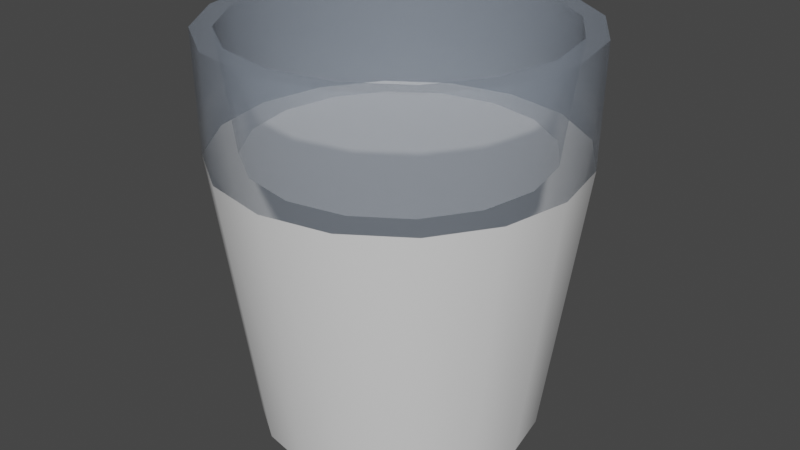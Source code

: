# Source: milk.blend  (saved by Blender 3.4.6; exported with 4.5.12 LTS)
import bpy
from mathutils import Matrix  # noqa: F401  (used for matrix-valued properties, if any)

bpy.ops.wm.read_factory_settings(use_empty=True)
scene = bpy.context.scene
scene.name = 'Scene'

# ---- collections
col_collection = bpy.data.collections.new('Collection'); scene.collection.children.link(col_collection)

# ---- materials (node trees are filled in below, after node groups)
mat_material_001 = bpy.data.materials.new('Material.001')
mat_material_009 = bpy.data.materials.new('Material.009')

# ---- node groups
ng_auto_smooth = bpy.data.node_groups.new('Auto Smooth', 'GeometryNodeTree')
_s = ng_auto_smooth.interface.new_socket(name='Geometry', in_out='OUTPUT', socket_type='NodeSocketGeometry')
_s = ng_auto_smooth.interface.new_socket(name='Geometry', in_out='INPUT', socket_type='NodeSocketGeometry')
_s = ng_auto_smooth.interface.new_socket(name='Angle', in_out='INPUT', socket_type='NodeSocketFloat')
_s.subtype = 'ANGLE'
_s.min_value = 0.0
_s.max_value = 3.142
ng_auto_smooth.is_modifier = True
_N = ng_auto_smooth.nodes; _L = ng_auto_smooth.links
n0 = _N.new('NodeGroupOutput'); n0.name = 'Group Output'; n0.location = (480, -100)
n1 = _N.new('NodeGroupInput'); n1.name = 'Group Input'; n1.location = (-420, -300)
n2 = _N.new('NodeGroupInput'); n2.name = 'Group Input.001'; n2.location = (-60, -100)
n3 = _N.new('GeometryNodeSetShadeSmooth'); n3.name = 'Set Shade Smooth'; n3.location = (120, -100)
n3.domain = 'EDGE'
n4 = _N.new('GeometryNodeSetShadeSmooth'); n4.name = 'Set Shade Smooth.001'; n4.location = (300, -100)
n5 = _N.new('GeometryNodeInputMeshEdgeAngle'); n5.name = 'Edge Angle'; n5.location = (-420, -220)
n6 = _N.new('GeometryNodeInputEdgeSmooth'); n6.name = 'Is Edge Smooth'; n6.location = (-60, -160)
n7 = _N.new('GeometryNodeInputShadeSmooth'); n7.name = 'Is Face Smooth'; n7.location = (-240, -340)
n8 = _N.new('FunctionNodeBooleanMath'); n8.name = 'Boolean Math'; n8.location = (-60, -220)
n9 = _N.new('FunctionNodeCompare'); n9.name = 'Compare'; n9.location = (-240, -180)
n9.operation = 'LESS_EQUAL'
_L.new(n5.outputs[0], n9.inputs[0])
_L.new(n4.outputs[0], n0.inputs[0])
_L.new(n1.outputs[1], n9.inputs[1])
_L.new(n9.outputs[0], n8.inputs[0])
_L.new(n7.outputs[0], n8.inputs[1])
_L.new(n2.outputs[0], n3.inputs[0])
_L.new(n6.outputs[0], n3.inputs[1])
_L.new(n3.outputs[0], n4.inputs[0])
_L.new(n8.outputs[0], n3.inputs[2])
n0.is_active_output = True

# ---- material node trees
mat_material_001.use_nodes = True; mat_material_001.node_tree.nodes.clear()
_N = mat_material_001.node_tree.nodes; _L = mat_material_001.node_tree.links
n0 = _N.new('ShaderNodeOutputMaterial'); n0.name = 'Material Output'; n0.location = (300, 300)
n1 = _N.new('ShaderNodeBsdfPrincipled'); n1.name = 'Principled BSDF'; n1.location = (10, 300)
n1.distribution = 'GGX'
n1.subsurface_method = 'RANDOM_WALK_SKIN'
n1.inputs[0].default_value = (0.3241, 0.3793, 0.4575, 1.0)
n1.inputs[2].default_value = 0.2638
n1.inputs[3].default_value = 1.45
n1.inputs[4].default_value = 0.3701
n1.inputs[13].default_value = 1.0
n1.inputs[27].default_value = (0.0, 0.0, 0.0, 1.0)
n1.inputs[28].default_value = 1.0
_L.new(n1.outputs[0], n0.inputs[0])
n0.is_active_output = True
mat_material_009.use_nodes = True; mat_material_009.node_tree.nodes.clear()
_N = mat_material_009.node_tree.nodes; _L = mat_material_009.node_tree.links
n0 = _N.new('ShaderNodeBsdfPrincipled'); n0.name = 'Principled BSDF'; n0.location = (10, 300)
n0.distribution = 'GGX'
n0.subsurface_method = 'RANDOM_WALK_SKIN'
n0.inputs[3].default_value = 1.45
n0.inputs[27].default_value = (0.0, 0.0, 0.0, 1.0)
n0.inputs[28].default_value = 1.0
n1 = _N.new('ShaderNodeOutputMaterial'); n1.name = 'Material Output'; n1.location = (300, 300)
_L.new(n0.outputs[0], n1.inputs[0])
n1.is_active_output = True

# ---- world
world_world = bpy.data.worlds.new('World'); scene.world = world_world
world_world.use_nodes = True; world_world.node_tree.nodes.clear()
_N = world_world.node_tree.nodes; _L = world_world.node_tree.links
n0 = _N.new('ShaderNodeOutputWorld'); n0.name = 'World Output'; n0.location = (300, 300)
n1 = _N.new('ShaderNodeBackground'); n1.name = 'Background'; n1.location = (10, 300)
n1.inputs[0].default_value = (0.05088, 0.05088, 0.05088, 1.0)
_L.new(n1.outputs[0], n0.inputs[0])
n0.is_active_output = True
world_world.color = (0.05088, 0.05088, 0.05088)
world_world.use_sun_shadow = False
world_world.sun_shadow_jitter_overblur = 0.0

# ---- meshes
me_cylinder = bpy.data.meshes.new('Cylinder')
me_cylinder.from_pydata([(1.519e-08, 0.1771, 0.5044), (1.484e-08, 0.1839, 0.8527), (0.06776, 0.1636, 0.5044), (0.07039, 0.1699, 0.8527), (0.1252, 0.1252, 0.5044), (0.1301, 0.1301, 0.8527), (0.1636, 0.06776, 0.5044), (0.1699, 0.07039, 0.8527), (0.1771, 2.172e-09, 0.5044), (0.1839, 2.255e-09, 0.8527), (0.1636, -0.06776, 0.5044), (0.1699, -0.07039, 0.8527), (0.1252, -0.1252, 0.5044), (0.1301, -0.1301, 0.8527), (0.06776, -0.1636, 0.5044), (0.07039, -0.1699, 0.8527), (1.519e-08, -0.1771, 0.5044), (1.484e-08, -0.1839, 0.8527), (-0.06776, -0.1636, 0.5044), (-0.07039, -0.1699, 0.8527), (-0.1252, -0.1252, 0.5044), (-0.1301, -0.1301, 0.8527), (-0.1636, -0.06776, 0.5044), (-0.1699, -0.07039, 0.8527), (-0.1771, 2.172e-09, 0.5044), (-0.1839, 2.255e-09, 0.8527), (-0.1636, 0.06776, 0.5044), (-0.1699, 0.07039, 0.8527), (-0.1252, 0.1252, 0.5044), (-0.1301, 0.1301, 0.8527), (-0.06776, 0.1636, 0.5044), (-0.07039, 0.1699, 0.8527), (0.08595, 0.2075, 0.8527), (1.577e-08, 0.2246, 0.8527), (0.1588, 0.1588, 0.8527), (0.2075, 0.08595, 0.8527), (0.2246, 2.255e-09, 0.8527), (0.2075, -0.08595, 0.8527), (0.1588, -0.1588, 0.8527), (0.08595, -0.2075, 0.8527), (1.577e-08, -0.2246, 0.8527), (-0.08595, -0.2075, 0.8527), (-0.1588, -0.1588, 0.8527), (-0.2075, -0.08595, 0.8527), (-0.2246, 2.255e-09, 0.8527), (-0.2075, 0.08595, 0.8527), (-0.1588, 0.1588, 0.8527), (-0.08595, 0.2075, 0.8527), (0.08703, 0.2101, 1.001), (1.585e-08, 0.2274, 1.001), (0.1608, 0.1608, 1.001), (0.2101, 0.08703, 1.001), (0.2274, 2.29e-09, 1.001), (0.2101, -0.08703, 1.001), (0.1608, -0.1608, 1.001), (0.08703, -0.2101, 1.001), (1.585e-08, -0.2274, 1.001), (-0.08703, -0.2101, 1.001), (-0.1608, -0.1608, 1.001), (-0.2101, -0.08703, 1.001), (-0.2274, 2.29e-09, 1.001), (-0.2101, 0.08703, 1.001), (-0.1608, 0.1608, 1.001), (-0.08703, 0.2101, 1.001), (0.07739, 0.1868, 1.001), (1.559e-08, 0.2022, 1.001), (0.143, 0.143, 1.001), (0.1868, 0.07739, 1.001), (0.2022, 2.406e-09, 1.001), (0.1868, -0.07739, 1.001), (0.143, -0.143, 1.001), (0.07739, -0.1868, 1.001), (1.559e-08, -0.2022, 1.001), (-0.07739, -0.1868, 1.001), (-0.143, -0.143, 1.001), (-0.1868, -0.07739, 1.001), (-0.2022, 2.406e-09, 1.001), (-0.1868, 0.07739, 1.001), (-0.143, 0.143, 1.001), (-0.07739, 0.1868, 1.001)], [], [(0, 33, 32, 2), (2, 32, 34, 4), (4, 34, 35, 6), (6, 35, 36, 8), (8, 36, 37, 10), (10, 37, 38, 12), (12, 38, 39, 14), (14, 39, 40, 16), (16, 40, 41, 18), (18, 41, 42, 20), (20, 42, 43, 22), (22, 43, 44, 24), (24, 44, 45, 26), (26, 45, 46, 28), (3, 1, 31, 29, 27, 25, 23, 21, 19, 17, 15, 13, 11, 9, 7, 5), (28, 46, 47, 30), (30, 47, 33, 0), (0, 2, 4, 6, 8, 10, 12, 14, 16, 18, 20, 22, 24, 26, 28, 30), (9, 11, 69, 68), (45, 44, 60, 61), (36, 35, 51, 52), (7, 9, 68, 67), (5, 7, 67, 66), (40, 39, 55, 56), (31, 1, 65, 79), (3, 5, 66, 64), (29, 31, 79, 78), (44, 43, 59, 60), (35, 34, 50, 51), (1, 3, 64, 65), (27, 29, 78, 77), (33, 47, 63, 49), (39, 38, 54, 55), (25, 27, 77, 76), (65, 64, 48, 49), (64, 66, 50, 48), (66, 67, 51, 50), (67, 68, 52, 51), (68, 69, 53, 52), (69, 70, 54, 53), (70, 71, 55, 54), (71, 72, 56, 55), (72, 73, 57, 56), (73, 74, 58, 57), (74, 75, 59, 58), (75, 76, 60, 59), (76, 77, 61, 60), (77, 78, 62, 61), (78, 79, 63, 62), (79, 65, 49, 63), (41, 40, 56, 57), (11, 13, 70, 69), (13, 15, 71, 70), (37, 36, 52, 53), (46, 45, 61, 62), (32, 33, 49, 48), (15, 17, 72, 71), (42, 41, 57, 58), (17, 19, 73, 72), (19, 21, 74, 73), (38, 37, 53, 54), (47, 46, 62, 63), (21, 23, 75, 74), (34, 32, 48, 50), (43, 42, 58, 59), (23, 25, 76, 75)])
me_cylinder.polygons.foreach_set('use_smooth', [True] * 66)
me_cylinder.polygons.foreach_set('material_index', [1, 1, 1, 1, 1, 1, 1, 1, 1, 1, 1, 1, 1, 1, 1, 1, 1, 1, 0, 0, 0, 0, 0, 0, 0, 0, 0, 0, 0, 0, 0, 0, 0, 0, 0, 0, 0, 0, 0, 0, 0, 0, 0, 0, 0, 0, 0, 0, 0, 0, 0, 0, 0, 0, 0, 0, 0, 0, 0, 0, 0, 0, 0, 0, 0, 0])
_uv = me_cylinder.uv_layers.new(name='UVMap')
_uv.uv.foreach_set('vector', [1.0, 0.5, 1.0, 1.0, 0.9375, 1.0, 0.9375, 0.5, 0.9375, 0.5, 0.9375, 1.0, 0.875, 1.0, 0.875, 0.5, 0.875, 0.5, 0.875, 1.0, 0.8125, 1.0, 0.8125, 0.5, 0.8125, 0.5, 0.8125, 1.0, 0.75, 1.0, 0.75, 0.5, 0.75, 0.5, 0.75, 1.0, 0.6875, 1.0, 0.6875, 0.5, 0.6875, 0.5, 0.6875, 1.0, 0.625, 1.0, 0.625, 0.5, 0.625, 0.5, 0.625, 1.0, 0.5625, 1.0, 0.5625, 0.5, 0.5625, 0.5, 0.5625, 1.0, 0.5, 1.0, 0.5, 0.5, 0.5, 0.5, 0.5, 1.0, 0.4375, 1.0, 0.4375, 0.5, 0.4375, 0.5, 0.4375, 1.0, 0.375, 1.0, 0.375, 0.5, 0.375, 0.5, 0.375, 1.0, 0.3125, 1.0, 0.3125, 0.5, 0.3125, 0.5, 0.3125, 1.0, 0.25, 1.0, 0.25, 0.5, 0.25, 0.5, 0.25, 1.0, 0.1875, 1.0, 0.1875, 0.5, 0.1875, 0.5, 0.1875, 1.0, 0.125, 1.0, 0.125, 0.5, 0.3252, 0.4316, 0.25, 0.4466, 0.1748, 0.4316, 0.111, 0.389, 0.0684, 0.3252, 0.05344, 0.25, 0.0684, 0.1748, 0.111, 0.111, 0.1748, 0.0684, 0.25, 0.05344, 0.3252, 0.0684, 0.389, 0.111, 0.4316, 0.1748, 0.4466, 0.25, 0.4316, 0.3252, 0.389, 0.389, 0.125, 0.5, 0.125, 1.0, 0.0625, 1.0, 0.0625, 0.5, 0.0625, 0.5, 0.0625, 1.0, 0.0, 1.0, 0.0, 0.5, 0.75, 0.49, 0.8418, 0.4717, 0.9197, 0.4197, 0.9717, 0.3418, 0.99, 0.25, 0.9717, 0.1582, 0.9197, 0.08029, 0.8418, 0.02827, 0.75, 0.01, 0.6582, 0.02827, 0.5803, 0.08029, 0.5283, 0.1582, 0.51, 0.25, 0.5283, 0.3418, 0.5803, 0.4197, 0.6582, 0.4717, 0.4466, 0.25, 0.4316, 0.1748, 0.4316, 0.1748, 0.4466, 0.25, 0.1875, 1.0, 0.25, 1.0, 0.25, 1.0, 0.1875, 1.0, 0.75, 1.0, 0.8125, 1.0, 0.8125, 1.0, 0.75, 1.0, 0.4316, 0.3252, 0.4466, 0.25, 0.4466, 0.25, 0.4316, 0.3252, 0.389, 0.389, 0.4316, 0.3252, 0.4316, 0.3252, 0.389, 0.389, 0.5, 1.0, 0.5625, 1.0, 0.5625, 1.0, 0.5, 1.0, 0.1748, 0.4316, 0.25, 0.4466, 0.25, 0.4466, 0.1748, 0.4316, 0.3252, 0.4316, 0.389, 0.389, 0.389, 0.389, 0.3252, 0.4316, 0.111, 0.389, 0.1748, 0.4316, 0.1748, 0.4316, 0.111, 0.389, 0.25, 1.0, 0.3125, 1.0, 0.3125, 1.0, 0.25, 1.0, 0.8125, 1.0, 0.875, 1.0, 0.875, 1.0, 0.8125, 1.0, 0.25, 0.4466, 0.3252, 0.4316, 0.3252, 0.4316, 0.25, 0.4466, 0.0684, 0.3252, 0.111, 0.389, 0.111, 0.389, 0.0684, 0.3252, 0.0, 1.0, 0.0625, 1.0, 0.0625, 1.0, 0.0, 1.0, 0.5625, 1.0, 0.625, 1.0, 0.625, 1.0, 0.5625, 1.0, 0.05344, 0.25, 0.0684, 0.3252, 0.0684, 0.3252, 0.05344, 0.25, 0.25, 0.4466, 0.3252, 0.4316, 0.3418, 0.4717, 0.25, 0.49, 0.3252, 0.4316, 0.389, 0.389, 0.4197, 0.4197, 0.3418, 0.4717, 0.389, 0.389, 0.4316, 0.3252, 0.4717, 0.3418, 0.4197, 0.4197, 0.4316, 0.3252, 0.4466, 0.25, 0.49, 0.25, 0.4717, 0.3418, 0.4466, 0.25, 0.4316, 0.1748, 0.4717, 0.1582, 0.49, 0.25, 0.4316, 0.1748, 0.389, 0.111, 0.4197, 0.08029, 0.4717, 0.1582, 0.389, 0.111, 0.3252, 0.0684, 0.3418, 0.02827, 0.4197, 0.08029, 0.3252, 0.0684, 0.25, 0.05344, 0.25, 0.01, 0.3418, 0.02827, 0.25, 0.05344, 0.1748, 0.0684, 0.1582, 0.02827, 0.25, 0.01, 0.1748, 0.0684, 0.111, 0.111, 0.08029, 0.08029, 0.1582, 0.02827, 0.111, 0.111, 0.0684, 0.1748, 0.02827, 0.1582, 0.08029, 0.08029, 0.0684, 0.1748, 0.05344, 0.25, 0.01, 0.25, 0.02827, 0.1582, 0.05344, 0.25, 0.0684, 0.3252, 0.02827, 0.3418, 0.01, 0.25, 0.0684, 0.3252, 0.111, 0.389, 0.08029, 0.4197, 0.02827, 0.3418, 0.111, 0.389, 0.1748, 0.4316, 0.1582, 0.4717, 0.08029, 0.4197, 0.1748, 0.4316, 0.25, 0.4466, 0.25, 0.49, 0.1582, 0.4717, 0.4375, 1.0, 0.5, 1.0, 0.5, 1.0, 0.4375, 1.0, 0.4316, 0.1748, 0.389, 0.111, 0.389, 0.111, 0.4316, 0.1748, 0.389, 0.111, 0.3252, 0.0684, 0.3252, 0.0684, 0.389, 0.111, 0.6875, 1.0, 0.75, 1.0, 0.75, 1.0, 0.6875, 1.0, 0.125, 1.0, 0.1875, 1.0, 0.1875, 1.0, 0.125, 1.0, 0.9375, 1.0, 1.0, 1.0, 1.0, 1.0, 0.9375, 1.0, 0.3252, 0.0684, 0.25, 0.05344, 0.25, 0.05344, 0.3252, 0.0684, 0.375, 1.0, 0.4375, 1.0, 0.4375, 1.0, 0.375, 1.0, 0.25, 0.05344, 0.1748, 0.0684, 0.1748, 0.0684, 0.25, 0.05344, 0.1748, 0.0684, 0.111, 0.111, 0.111, 0.111, 0.1748, 0.0684, 0.625, 1.0, 0.6875, 1.0, 0.6875, 1.0, 0.625, 1.0, 0.0625, 1.0, 0.125, 1.0, 0.125, 1.0, 0.0625, 1.0, 0.111, 0.111, 0.0684, 0.1748, 0.0684, 0.1748, 0.111, 0.111, 0.875, 1.0, 0.9375, 1.0, 0.9375, 1.0, 0.875, 1.0, 0.3125, 1.0, 0.375, 1.0, 0.375, 1.0, 0.3125, 1.0, 0.0684, 0.1748, 0.05344, 0.25, 0.05344, 0.25, 0.0684, 0.1748])
me_cylinder.materials.append(mat_material_001)
me_cylinder.materials.append(mat_material_009)
me_cylinder.update()

# ---- objects
ob_cylinder = bpy.data.objects.new('Cylinder', me_cylinder)

# ---- transforms, parenting, visibility, modifiers, constraints
ob_cylinder.location = (0.0, 0.0, 0.0)
_m = ob_cylinder.modifiers.new('Auto Smooth', 'NODES')
_m.node_group = ng_auto_smooth
_gi = [s.identifier for s in ng_auto_smooth.interface.items_tree if s.item_type == 'SOCKET' and s.in_out == 'INPUT']
_m[_gi[1]] = 0.5236  # Angle

# ---- collection membership
col_collection.objects.link(ob_cylinder)

# ---- scene / render settings (as saved in the file)
scene.frame_start = 1; scene.frame_end = 250; scene.frame_set(1)
scene.render.engine = 'CYCLES'
scene.cycles.sampling_pattern = 'TABULATED_SOBOL'
scene.cycles.use_light_tree = False
scene.view_settings.view_transform = 'Filmic'
bpy.context.view_layer.update()

# ---- added for rendering (the .blend has no active camera and no usable light): camera, sun
cam_auto = bpy.data.cameras.new('AutoCamera')
cam_auto.lens = 50.0
cam_auto.sensor_width = 36.0
cam_auto.clip_end = 1000.0
ob_auto_camera = bpy.data.objects.new('AutoCamera', cam_auto)
scene.collection.objects.link(ob_auto_camera)
ob_auto_camera.location = (0.751638, -0.901965, 1.3538)
ob_auto_camera.rotation_euler = (1.09748, -7.21219e-08, 0.694738)
scene.camera = ob_auto_camera
light_auto_sun = bpy.data.lights.new('AutoSun', 'SUN')
light_auto_sun.energy = 3.0
light_auto_sun.angle = 0.0523599
ob_auto_sun = bpy.data.objects.new('AutoSun', light_auto_sun)
scene.collection.objects.link(ob_auto_sun)
ob_auto_sun.rotation_euler = (0.872665, 0.174533, 0.523599)
bpy.context.view_layer.update()
